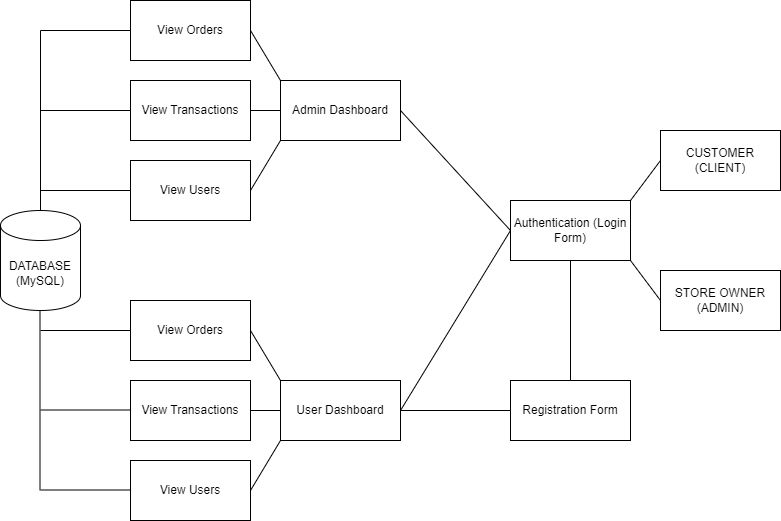

The diagram above was exported from draw.io. Its source (the exported page's mxGraphModel, read from the mxfile embedded in the PNG):
<mxGraphModel dx="872" dy="481" grid="1" gridSize="10" guides="1" tooltips="1" connect="1" arrows="1" fold="1" page="1" pageScale="1" pageWidth="827" pageHeight="1169" math="0" shadow="0">
  <root>
    <mxCell id="0" />
    <mxCell id="1" parent="0" />
    <mxCell id="DYZEsUzPDwQPjBNjVcAI-2" value="CUSTOMER (CLIENT)" style="rounded=0;whiteSpace=wrap;html=1;" vertex="1" parent="1">
      <mxGeometry x="684" y="195" width="120" height="60" as="geometry" />
    </mxCell>
    <mxCell id="DYZEsUzPDwQPjBNjVcAI-3" value="STORE OWNER (ADMIN)" style="rounded=0;whiteSpace=wrap;html=1;" vertex="1" parent="1">
      <mxGeometry x="684" y="335" width="120" height="60" as="geometry" />
    </mxCell>
    <mxCell id="DYZEsUzPDwQPjBNjVcAI-4" value="Authentication (Login Form)" style="rounded=0;whiteSpace=wrap;html=1;" vertex="1" parent="1">
      <mxGeometry x="534" y="265" width="120" height="60" as="geometry" />
    </mxCell>
    <mxCell id="DYZEsUzPDwQPjBNjVcAI-5" value="" style="endArrow=none;html=1;rounded=0;entryX=0;entryY=0.5;entryDx=0;entryDy=0;exitX=1;exitY=0;exitDx=0;exitDy=0;" edge="1" parent="1" source="DYZEsUzPDwQPjBNjVcAI-4" target="DYZEsUzPDwQPjBNjVcAI-2">
      <mxGeometry width="50" height="50" relative="1" as="geometry">
        <mxPoint x="624" y="225" as="sourcePoint" />
        <mxPoint x="674" y="175" as="targetPoint" />
      </mxGeometry>
    </mxCell>
    <mxCell id="DYZEsUzPDwQPjBNjVcAI-6" value="" style="endArrow=none;html=1;rounded=0;entryX=1;entryY=1;entryDx=0;entryDy=0;exitX=0;exitY=0.5;exitDx=0;exitDy=0;" edge="1" parent="1" source="DYZEsUzPDwQPjBNjVcAI-3" target="DYZEsUzPDwQPjBNjVcAI-4">
      <mxGeometry width="50" height="50" relative="1" as="geometry">
        <mxPoint x="374" y="315" as="sourcePoint" />
        <mxPoint x="424" y="265" as="targetPoint" />
      </mxGeometry>
    </mxCell>
    <mxCell id="DYZEsUzPDwQPjBNjVcAI-7" value="Registration Form" style="rounded=0;whiteSpace=wrap;html=1;" vertex="1" parent="1">
      <mxGeometry x="534" y="445" width="120" height="60" as="geometry" />
    </mxCell>
    <mxCell id="DYZEsUzPDwQPjBNjVcAI-8" value="" style="endArrow=none;html=1;rounded=0;entryX=0.5;entryY=1;entryDx=0;entryDy=0;exitX=0.5;exitY=0;exitDx=0;exitDy=0;" edge="1" parent="1" source="DYZEsUzPDwQPjBNjVcAI-7" target="DYZEsUzPDwQPjBNjVcAI-4">
      <mxGeometry width="50" height="50" relative="1" as="geometry">
        <mxPoint x="374" y="315" as="sourcePoint" />
        <mxPoint x="424" y="265" as="targetPoint" />
      </mxGeometry>
    </mxCell>
    <mxCell id="DYZEsUzPDwQPjBNjVcAI-9" value="User Dashboard" style="rounded=0;whiteSpace=wrap;html=1;" vertex="1" parent="1">
      <mxGeometry x="304" y="445" width="120" height="60" as="geometry" />
    </mxCell>
    <mxCell id="DYZEsUzPDwQPjBNjVcAI-10" value="" style="endArrow=none;html=1;rounded=0;entryX=0;entryY=0.5;entryDx=0;entryDy=0;exitX=1;exitY=0.5;exitDx=0;exitDy=0;" edge="1" parent="1" source="DYZEsUzPDwQPjBNjVcAI-9" target="DYZEsUzPDwQPjBNjVcAI-4">
      <mxGeometry width="50" height="50" relative="1" as="geometry">
        <mxPoint x="374" y="315" as="sourcePoint" />
        <mxPoint x="424" y="265" as="targetPoint" />
      </mxGeometry>
    </mxCell>
    <mxCell id="DYZEsUzPDwQPjBNjVcAI-11" value="Admin Dashboard" style="rounded=0;whiteSpace=wrap;html=1;" vertex="1" parent="1">
      <mxGeometry x="304" y="145" width="120" height="60" as="geometry" />
    </mxCell>
    <mxCell id="DYZEsUzPDwQPjBNjVcAI-12" value="" style="endArrow=none;html=1;rounded=0;entryX=0;entryY=0.5;entryDx=0;entryDy=0;exitX=1;exitY=0.5;exitDx=0;exitDy=0;" edge="1" parent="1" source="DYZEsUzPDwQPjBNjVcAI-11" target="DYZEsUzPDwQPjBNjVcAI-4">
      <mxGeometry width="50" height="50" relative="1" as="geometry">
        <mxPoint x="374" y="315" as="sourcePoint" />
        <mxPoint x="424" y="265" as="targetPoint" />
      </mxGeometry>
    </mxCell>
    <mxCell id="DYZEsUzPDwQPjBNjVcAI-13" value="" style="endArrow=none;html=1;rounded=0;entryX=0;entryY=0.5;entryDx=0;entryDy=0;exitX=1;exitY=0.5;exitDx=0;exitDy=0;" edge="1" parent="1" source="DYZEsUzPDwQPjBNjVcAI-9" target="DYZEsUzPDwQPjBNjVcAI-7">
      <mxGeometry width="50" height="50" relative="1" as="geometry">
        <mxPoint x="374" y="315" as="sourcePoint" />
        <mxPoint x="424" y="265" as="targetPoint" />
      </mxGeometry>
    </mxCell>
    <mxCell id="DYZEsUzPDwQPjBNjVcAI-14" value="View Orders" style="rounded=0;whiteSpace=wrap;html=1;" vertex="1" parent="1">
      <mxGeometry x="154" y="65" width="120" height="60" as="geometry" />
    </mxCell>
    <mxCell id="DYZEsUzPDwQPjBNjVcAI-15" value="" style="endArrow=none;html=1;rounded=0;entryX=1;entryY=0.5;entryDx=0;entryDy=0;exitX=0;exitY=0;exitDx=0;exitDy=0;" edge="1" parent="1" source="DYZEsUzPDwQPjBNjVcAI-11" target="DYZEsUzPDwQPjBNjVcAI-14">
      <mxGeometry width="50" height="50" relative="1" as="geometry">
        <mxPoint x="274" y="475" as="sourcePoint" />
        <mxPoint x="324" y="425" as="targetPoint" />
      </mxGeometry>
    </mxCell>
    <mxCell id="DYZEsUzPDwQPjBNjVcAI-16" value="DATABASE&lt;br&gt;(MySQL)" style="shape=cylinder3;whiteSpace=wrap;html=1;boundedLbl=1;backgroundOutline=1;size=15;" vertex="1" parent="1">
      <mxGeometry x="24" y="275" width="80" height="100" as="geometry" />
    </mxCell>
    <mxCell id="DYZEsUzPDwQPjBNjVcAI-17" value="View Users" style="rounded=0;whiteSpace=wrap;html=1;" vertex="1" parent="1">
      <mxGeometry x="154" y="225" width="120" height="60" as="geometry" />
    </mxCell>
    <mxCell id="DYZEsUzPDwQPjBNjVcAI-24" value="" style="endArrow=none;html=1;rounded=0;entryX=0;entryY=1;entryDx=0;entryDy=0;exitX=1;exitY=0.5;exitDx=0;exitDy=0;" edge="1" parent="1" source="DYZEsUzPDwQPjBNjVcAI-17" target="DYZEsUzPDwQPjBNjVcAI-11">
      <mxGeometry width="50" height="50" relative="1" as="geometry">
        <mxPoint x="374" y="315" as="sourcePoint" />
        <mxPoint x="424" y="265" as="targetPoint" />
      </mxGeometry>
    </mxCell>
    <mxCell id="DYZEsUzPDwQPjBNjVcAI-25" value="View Transactions" style="rounded=0;whiteSpace=wrap;html=1;" vertex="1" parent="1">
      <mxGeometry x="154" y="145" width="120" height="60" as="geometry" />
    </mxCell>
    <mxCell id="DYZEsUzPDwQPjBNjVcAI-26" value="" style="endArrow=none;html=1;rounded=0;entryX=0;entryY=0.5;entryDx=0;entryDy=0;exitX=1;exitY=0.5;exitDx=0;exitDy=0;" edge="1" parent="1" source="DYZEsUzPDwQPjBNjVcAI-25" target="DYZEsUzPDwQPjBNjVcAI-11">
      <mxGeometry width="50" height="50" relative="1" as="geometry">
        <mxPoint x="374" y="315" as="sourcePoint" />
        <mxPoint x="424" y="265" as="targetPoint" />
      </mxGeometry>
    </mxCell>
    <mxCell id="DYZEsUzPDwQPjBNjVcAI-27" value="" style="endArrow=none;html=1;rounded=0;entryX=0.5;entryY=0;entryDx=0;entryDy=0;entryPerimeter=0;" edge="1" parent="1" target="DYZEsUzPDwQPjBNjVcAI-16">
      <mxGeometry width="50" height="50" relative="1" as="geometry">
        <mxPoint x="64" y="95" as="sourcePoint" />
        <mxPoint x="424" y="265" as="targetPoint" />
      </mxGeometry>
    </mxCell>
    <mxCell id="DYZEsUzPDwQPjBNjVcAI-28" value="" style="endArrow=none;html=1;rounded=0;exitX=0;exitY=0.5;exitDx=0;exitDy=0;" edge="1" parent="1" source="DYZEsUzPDwQPjBNjVcAI-14">
      <mxGeometry width="50" height="50" relative="1" as="geometry">
        <mxPoint x="14" y="145" as="sourcePoint" />
        <mxPoint x="64" y="95" as="targetPoint" />
      </mxGeometry>
    </mxCell>
    <mxCell id="DYZEsUzPDwQPjBNjVcAI-29" value="" style="endArrow=none;html=1;rounded=0;entryX=0;entryY=0.5;entryDx=0;entryDy=0;" edge="1" parent="1" target="DYZEsUzPDwQPjBNjVcAI-25">
      <mxGeometry width="50" height="50" relative="1" as="geometry">
        <mxPoint x="64" y="175" as="sourcePoint" />
        <mxPoint x="424" y="265" as="targetPoint" />
      </mxGeometry>
    </mxCell>
    <mxCell id="DYZEsUzPDwQPjBNjVcAI-30" value="" style="endArrow=none;html=1;rounded=0;entryX=0;entryY=0.5;entryDx=0;entryDy=0;" edge="1" parent="1" target="DYZEsUzPDwQPjBNjVcAI-17">
      <mxGeometry width="50" height="50" relative="1" as="geometry">
        <mxPoint x="64" y="255" as="sourcePoint" />
        <mxPoint x="424" y="265" as="targetPoint" />
      </mxGeometry>
    </mxCell>
    <mxCell id="DYZEsUzPDwQPjBNjVcAI-33" value="View Orders" style="rounded=0;whiteSpace=wrap;html=1;" vertex="1" parent="1">
      <mxGeometry x="154" y="365" width="120" height="60" as="geometry" />
    </mxCell>
    <mxCell id="DYZEsUzPDwQPjBNjVcAI-34" value="View Users" style="rounded=0;whiteSpace=wrap;html=1;" vertex="1" parent="1">
      <mxGeometry x="154" y="525" width="120" height="60" as="geometry" />
    </mxCell>
    <mxCell id="DYZEsUzPDwQPjBNjVcAI-35" value="View Transactions" style="rounded=0;whiteSpace=wrap;html=1;" vertex="1" parent="1">
      <mxGeometry x="154" y="445" width="120" height="60" as="geometry" />
    </mxCell>
    <mxCell id="DYZEsUzPDwQPjBNjVcAI-36" value="" style="endArrow=none;html=1;rounded=0;entryX=1;entryY=0.5;entryDx=0;entryDy=0;exitX=0;exitY=0;exitDx=0;exitDy=0;" edge="1" parent="1" source="DYZEsUzPDwQPjBNjVcAI-9" target="DYZEsUzPDwQPjBNjVcAI-33">
      <mxGeometry width="50" height="50" relative="1" as="geometry">
        <mxPoint x="374" y="315" as="sourcePoint" />
        <mxPoint x="424" y="265" as="targetPoint" />
      </mxGeometry>
    </mxCell>
    <mxCell id="DYZEsUzPDwQPjBNjVcAI-37" value="" style="endArrow=none;html=1;rounded=0;entryX=1;entryY=0.5;entryDx=0;entryDy=0;exitX=0;exitY=1;exitDx=0;exitDy=0;" edge="1" parent="1" source="DYZEsUzPDwQPjBNjVcAI-9" target="DYZEsUzPDwQPjBNjVcAI-34">
      <mxGeometry width="50" height="50" relative="1" as="geometry">
        <mxPoint x="374" y="315" as="sourcePoint" />
        <mxPoint x="424" y="265" as="targetPoint" />
      </mxGeometry>
    </mxCell>
    <mxCell id="DYZEsUzPDwQPjBNjVcAI-38" value="" style="endArrow=none;html=1;rounded=0;entryX=1;entryY=0.5;entryDx=0;entryDy=0;exitX=0;exitY=0.5;exitDx=0;exitDy=0;" edge="1" parent="1" source="DYZEsUzPDwQPjBNjVcAI-9" target="DYZEsUzPDwQPjBNjVcAI-35">
      <mxGeometry width="50" height="50" relative="1" as="geometry">
        <mxPoint x="374" y="315" as="sourcePoint" />
        <mxPoint x="424" y="265" as="targetPoint" />
      </mxGeometry>
    </mxCell>
    <mxCell id="DYZEsUzPDwQPjBNjVcAI-39" value="" style="endArrow=none;html=1;rounded=0;entryX=0.5;entryY=0;entryDx=0;entryDy=0;entryPerimeter=0;" edge="1" parent="1">
      <mxGeometry width="50" height="50" relative="1" as="geometry">
        <mxPoint x="63.5" y="375" as="sourcePoint" />
        <mxPoint x="63.5" y="555" as="targetPoint" />
      </mxGeometry>
    </mxCell>
    <mxCell id="DYZEsUzPDwQPjBNjVcAI-40" value="" style="endArrow=none;html=1;rounded=0;entryX=0;entryY=0.5;entryDx=0;entryDy=0;" edge="1" parent="1">
      <mxGeometry width="50" height="50" relative="1" as="geometry">
        <mxPoint x="64" y="554.5" as="sourcePoint" />
        <mxPoint x="154" y="554.5" as="targetPoint" />
      </mxGeometry>
    </mxCell>
    <mxCell id="DYZEsUzPDwQPjBNjVcAI-41" value="" style="endArrow=none;html=1;rounded=0;entryX=0;entryY=0.5;entryDx=0;entryDy=0;" edge="1" parent="1">
      <mxGeometry width="50" height="50" relative="1" as="geometry">
        <mxPoint x="64" y="474.5" as="sourcePoint" />
        <mxPoint x="154" y="474.5" as="targetPoint" />
      </mxGeometry>
    </mxCell>
    <mxCell id="DYZEsUzPDwQPjBNjVcAI-42" value="" style="endArrow=none;html=1;rounded=0;entryX=0;entryY=0.5;entryDx=0;entryDy=0;" edge="1" parent="1">
      <mxGeometry width="50" height="50" relative="1" as="geometry">
        <mxPoint x="64" y="395" as="sourcePoint" />
        <mxPoint x="154" y="395" as="targetPoint" />
      </mxGeometry>
    </mxCell>
  </root>
</mxGraphModel>